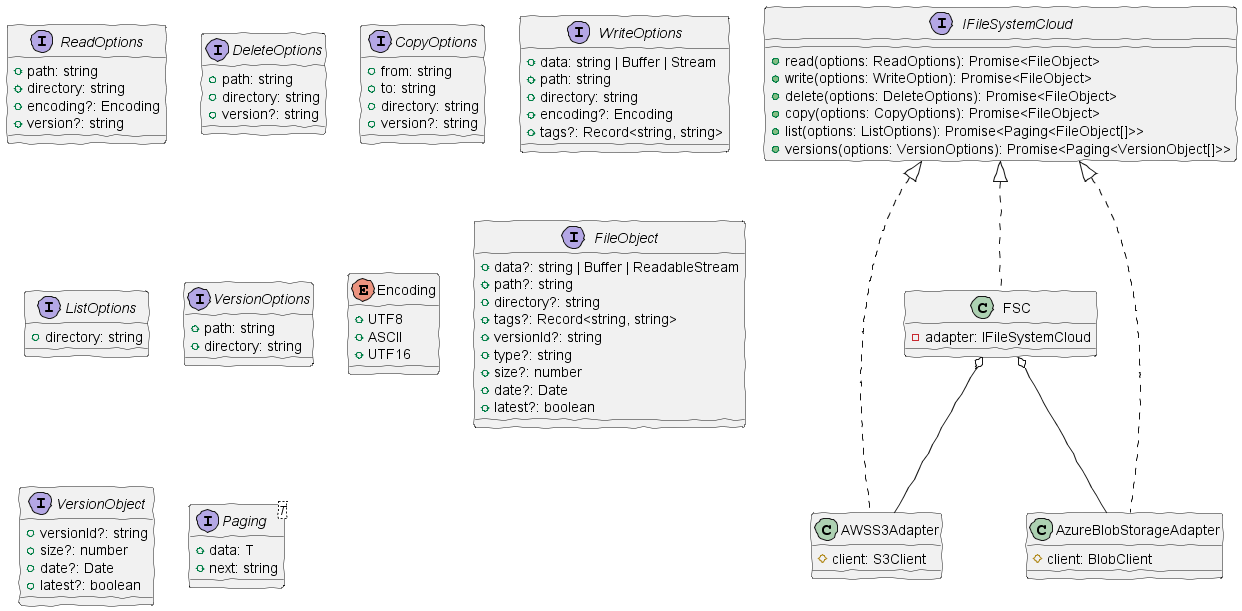

The diagram above was rendered by PlantUML. Its source (embedded in the PNG):
@startuml
/'!theme sketchy-outline '/
skinparam handwritten true
interface IFileSystemCloud {
 +read(options: ReadOptions): Promise<FileObject>
 +write(options: WriteOption): Promise<FileObject>
 +delete(options: DeleteOptions): Promise<FileObject>
 +copy(options: CopyOptions): Promise<FileObject>
 +list(options: ListOptions): Promise<Paging<FileObject[]>>
 +versions(options: VersionOptions): Promise<Paging<VersionObject[]>>
}


interface ReadOptions {
 +path: string
 +directory: string
 +encoding?: Encoding
 +version?: string
}

interface DeleteOptions {
 +path: string
 +directory: string
 +version?: string
}

interface CopyOptions {
 +from: string
 +to: string
 +directory: string
 +version?: string
}

interface WriteOptions {
 +data: string | Buffer | Stream
 +path: string
 +directory: string
 +encoding?: Encoding
 +tags?: Record<string, string>
}

interface ListOptions {
 +directory: string
}

interface VersionOptions {
 +path: string
 +directory: string
}

enum Encoding {
 +UTF8
 +ASCII
 +UTF16
}

interface FileObject {
 +data?: string | Buffer | ReadableStream 
 +path?: string
 +directory?: string 
 +tags?: Record<string, string>
 +versionId?: string
 +type?: string
 +size?: number
 +date?: Date
 +latest?: boolean
}

interface VersionObject {
 +versionId?: string
 +size?: number
 +date?: Date
 +latest?: boolean
}

interface Paging<T> {
 +data: T
 +next: string
}

class FSC implements IFileSystemCloud {
 -adapter: IFileSystemCloud
}

class AWSS3Adapter implements IFileSystemCloud {
 #client: S3Client
}

class AzureBlobStorageAdapter implements IFileSystemCloud {
 #client: BlobClient
}

FSC o-- AWSS3Adapter
FSC o-- AzureBlobStorageAdapter
@enduml